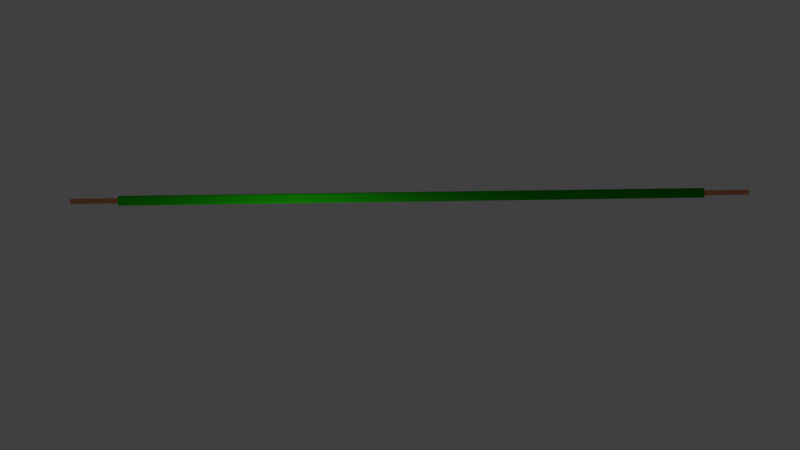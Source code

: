 # Source: GreenWireStraight.blend  (saved by Blender 2.79.0; exported with 4.5.12 LTS)
import bpy
from mathutils import Matrix  # noqa: F401  (used for matrix-valued properties, if any)

bpy.ops.wm.read_factory_settings(use_empty=True)
scene = bpy.context.scene
scene.name = 'Scene'

# ---- collections
col_collection_1 = bpy.data.collections.new('Collection 1'); scene.collection.children.link(col_collection_1)

# ---- materials (node trees are filled in below, after node groups)
mat_material_002 = bpy.data.materials.new('Material.002')
mat_material_002.alpha_threshold = 0.0
mat_material_002.roughness = 0.5
mat_material_003 = bpy.data.materials.new('Material.003')
mat_material_003.alpha_threshold = 0.0
mat_material_003.roughness = 0.5
mat_material_004 = bpy.data.materials.new('Material.004')
mat_material_004.alpha_threshold = 0.0
mat_material_004.roughness = 0.5
mat_material_006 = bpy.data.materials.new('Material.006')
mat_material_006.alpha_threshold = 0.0
mat_material_006.roughness = 0.5

# ---- material node trees
mat_material_002.use_nodes = True; mat_material_002.node_tree.nodes.clear()
_N = mat_material_002.node_tree.nodes; _L = mat_material_002.node_tree.links
n0 = _N.new('ShaderNodeOutputMaterial'); n0.name = 'Material Output'; n0.location = (300, 300)
n1 = _N.new('ShaderNodeBsdfAnisotropic'); n1.name = 'Glossy BSDF'; n1.location = (10, 300)
n1.distribution = 'GGX'
n1.inputs[0].default_value = (0.7991, 0.305, 0.147, 1.0)
n1.inputs[1].default_value = 0.3162
_L.new(n1.outputs[0], n0.inputs[0])
n0.is_active_output = True
mat_material_003.use_nodes = True; mat_material_003.node_tree.nodes.clear()
_N = mat_material_003.node_tree.nodes; _L = mat_material_003.node_tree.links
n0 = _N.new('ShaderNodeOutputMaterial'); n0.name = 'Material Output'; n0.location = (300, 300)
n1 = _N.new('ShaderNodeBsdfAnisotropic'); n1.name = 'Glossy BSDF'; n1.location = (10, 300)
n1.distribution = 'GGX'
n1.inputs[0].default_value = (0.7991, 0.305, 0.147, 1.0)
n1.inputs[1].default_value = 0.3162
_L.new(n1.outputs[0], n0.inputs[0])
n0.is_active_output = True
mat_material_004.use_nodes = True; mat_material_004.node_tree.nodes.clear()
_N = mat_material_004.node_tree.nodes; _L = mat_material_004.node_tree.links
n0 = _N.new('ShaderNodeOutputMaterial'); n0.name = 'Material Output'; n0.location = (300, 300)
n1 = _N.new('ShaderNodeBsdfDiffuse'); n1.name = 'Diffuse BSDF'; n1.location = (10, 300)
n1.inputs[0].default_value = (0.008148, 0.293, 0.0, 1.0)
n1.inputs[1].default_value = 0.8854
_L.new(n1.outputs[0], n0.inputs[0])
n0.is_active_output = True
mat_material_006.use_nodes = True; mat_material_006.node_tree.nodes.clear()
_N = mat_material_006.node_tree.nodes; _L = mat_material_006.node_tree.links
n0 = _N.new('ShaderNodeOutputMaterial'); n0.name = 'Material Output'; n0.location = (300, 300)
n1 = _N.new('ShaderNodeBsdfHair'); n1.name = 'Hair BSDF'; n1.location = (10, 300)
n1.inputs[2].default_value = 0.5272
_L.new(n1.outputs[0], n0.inputs[0])
n0.is_active_output = True

# ---- world
world_world = bpy.data.worlds.new('World'); scene.world = world_world
world_world.color = (0.05088, 0.05088, 0.05088)
world_world.use_sun_shadow = False
world_world.sun_shadow_jitter_overblur = 0.0
world_world.cycles.sampling_method = 'MANUAL'

# ---- cameras
cam_camera = bpy.data.cameras.new('Camera')
cam_camera.clip_end = 100.0
cam_camera.lens = 35.0
cam_camera.sensor_width = 32.0
cam_camera.sensor_height = 18.0
cam_camera.ortho_scale = 7.314
cam_camera.dof.focus_distance = 0.0

# ---- lights
light_lamp = bpy.data.lights.new('Lamp', 'POINT')
light_lamp.transmission_factor = 0.0
light_lamp.cutoff_distance = 30.0
light_lamp.energy = 100.0
light_lamp.shadow_buffer_clip_start = 1.001
light_lamp.shadow_soft_size = 0.1
light_lamp.shadow_maximum_resolution = 0.006
light_lamp.use_absolute_resolution = True

# ---- meshes
me_cylinder_002 = bpy.data.meshes.new('Cylinder.002')
me_cylinder_002.from_pydata([(0.0, 1.0, -1.0), (0.0, 1.0, 1.0), (0.1951, 0.9808, -1.0), (0.1951, 0.9808, 1.0), (0.3827, 0.9239, -1.0), (0.3827, 0.9239, 1.0), (0.5556, 0.8315, -1.0), (0.5556, 0.8315, 1.0), (0.7071, 0.7071, -1.0), (0.7071, 0.7071, 1.0), (0.8315, 0.5556, -1.0), (0.8315, 0.5556, 1.0), (0.9239, 0.3827, -1.0), (0.9239, 0.3827, 1.0), (0.9808, 0.1951, -1.0), (0.9808, 0.1951, 1.0), (1.0, 7.55e-08, -1.0), (1.0, 7.55e-08, 1.0), (0.9808, -0.1951, -1.0), (0.9808, -0.1951, 1.0), (0.9239, -0.3827, -1.0), (0.9239, -0.3827, 1.0), (0.8315, -0.5556, -1.0), (0.8315, -0.5556, 1.0), (0.7071, -0.7071, -1.0), (0.7071, -0.7071, 1.0), (0.5556, -0.8315, -1.0), (0.5556, -0.8315, 1.0), (0.3827, -0.9239, -1.0), (0.3827, -0.9239, 1.0), (0.1951, -0.9808, -1.0), (0.1951, -0.9808, 1.0), (-3.258e-07, -1.0, -1.0), (-3.258e-07, -1.0, 1.0), (-0.1951, -0.9808, -1.0), (-0.1951, -0.9808, 1.0), (-0.3827, -0.9239, -1.0), (-0.3827, -0.9239, 1.0), (-0.5556, -0.8315, -1.0), (-0.5556, -0.8315, 1.0), (-0.7071, -0.7071, -1.0), (-0.7071, -0.7071, 1.0), (-0.8315, -0.5556, -1.0), (-0.8315, -0.5556, 1.0), (-0.9239, -0.3827, -1.0), (-0.9239, -0.3827, 1.0), (-0.9808, -0.1951, -1.0), (-0.9808, -0.1951, 1.0), (-1.0, 9.656e-07, -1.0), (-1.0, 9.656e-07, 1.0), (-0.9808, 0.1951, -1.0), (-0.9808, 0.1951, 1.0), (-0.9239, 0.3827, -1.0), (-0.9239, 0.3827, 1.0), (-0.8315, 0.5556, -1.0), (-0.8315, 0.5556, 1.0), (-0.7071, 0.7071, -1.0), (-0.7071, 0.7071, 1.0), (-0.5556, 0.8315, -1.0), (-0.5556, 0.8315, 1.0), (-0.3827, 0.9239, -1.0), (-0.3827, 0.9239, 1.0), (-0.1951, 0.9808, -1.0), (-0.1951, 0.9808, 1.0), (2.792e-08, 1.0, -1.487), (0.1951, 0.9808, -1.487), (0.3827, 0.9239, -1.487), (0.5556, 0.8315, -1.487), (0.7071, 0.7071, -1.487), (0.8315, 0.5556, -1.487), (0.9239, 0.3827, -1.487), (0.9808, 0.1951, -1.487), (1.0, 5.419e-08, -1.487), (0.9808, -0.1951, -1.487), (0.9239, -0.3827, -1.487), (0.8315, -0.5556, -1.487), (0.7071, -0.7071, -1.487), (0.5556, -0.8315, -1.487), (0.3827, -0.9239, -1.487), (0.1951, -0.9808, -1.487), (-2.979e-07, -1.0, -1.487), (-0.1951, -0.9808, -1.487), (-0.3827, -0.9239, -1.487), (-0.5556, -0.8315, -1.487), (-0.7071, -0.7071, -1.487), (-0.8315, -0.5556, -1.487), (-0.9239, -0.3827, -1.487), (-0.9808, -0.1951, -1.487), (-1.0, 9.443e-07, -1.487), (-0.9808, 0.1951, -1.487), (-0.9239, 0.3827, -1.487), (-0.8315, 0.5556, -1.487), (-0.7071, 0.7071, -1.487), (-0.5556, 0.8315, -1.487), (-0.3827, 0.9239, -1.487), (-0.1951, 0.9808, -1.487), (0.1951, 0.9808, 1.955), (-6.352e-08, 1.0, 1.955), (0.3827, 0.9239, 1.955), (0.5556, 0.8315, 1.955), (0.7071, 0.7071, 1.955), (0.8315, 0.5556, 1.955), (0.9239, 0.3827, 1.955), (0.9808, 0.1951, 1.955), (1.0, 1.172e-07, 1.955), (0.9808, -0.1951, 1.955), (0.9239, -0.3827, 1.955), (0.8315, -0.5556, 1.955), (0.7071, -0.7071, 1.955), (0.5556, -0.8315, 1.955), (0.3827, -0.9239, 1.955), (0.1951, -0.9808, 1.955), (-3.894e-07, -1.0, 1.955), (-0.1951, -0.9808, 1.955), (-0.3827, -0.9239, 1.955), (-0.5556, -0.8315, 1.955), (-0.7071, -0.7071, 1.955), (-0.8315, -0.5556, 1.955), (-0.9239, -0.3827, 1.955), (-0.9808, -0.1951, 1.955), (-1.0, 1.007e-06, 1.955), (-0.9808, 0.1951, 1.955), (-0.9239, 0.3827, 1.955), (-0.8315, 0.5556, 1.955), (-0.7071, 0.7071, 1.955), (-0.5556, 0.8315, 1.955), (-0.3827, 0.9239, 1.955), (-0.1951, 0.9808, 1.955), (0.1951, 0.9808, 6.933), (-1.747e-08, 1.0, 6.933), (0.3827, 0.9239, 6.933), (0.5556, 0.8315, 6.933), (0.7071, 0.7071, 6.933), (0.8315, 0.5556, 6.933), (0.9239, 0.3827, 6.933), (0.9808, 0.1951, 6.933), (1.0, 3.349e-07, 6.933), (0.9808, -0.1951, 6.933), (0.9239, -0.3827, 6.933), (0.8315, -0.5556, 6.933), (0.7071, -0.7071, 6.933), (0.5556, -0.8315, 6.933), (0.3827, -0.9239, 6.933), (0.1951, -0.9808, 6.933), (-3.433e-07, -1.0, 6.933), (-0.1951, -0.9808, 6.933), (-0.3827, -0.9239, 6.933), (-0.5556, -0.8315, 6.933), (-0.7071, -0.7071, 6.933), (-0.8315, -0.5556, 6.933), (-0.9239, -0.3827, 6.933), (-0.9808, -0.1951, 6.933), (-1.0, 1.225e-06, 6.933), (-0.9808, 0.1951, 6.933), (-0.9239, 0.3827, 6.933), (-0.8315, 0.5556, 6.933), (-0.7071, 0.7071, 6.933), (-0.5556, 0.8315, 6.933), (-0.3827, 0.9239, 6.933), (-0.1951, 0.9808, 6.933), (0.1951, 0.9808, 16.08), (1.016e-06, 1.0, 16.08), (0.3827, 0.9239, 16.08), (0.5556, 0.8315, 16.08), (0.7071, 0.7071, 16.08), (0.8315, 0.5556, 16.08), (0.9239, 0.3827, 16.08), (0.9808, 0.1951, 16.08), (1.0, 7.348e-07, 16.08), (0.9808, -0.1951, 16.08), (0.9239, -0.3827, 16.08), (0.8315, -0.5556, 16.08), (0.7071, -0.7071, 16.08), (0.5556, -0.8315, 16.08), (0.3827, -0.9239, 16.08), (0.1951, -0.9808, 16.08), (6.901e-07, -1.0, 16.08), (-0.1951, -0.9808, 16.08), (-0.3827, -0.9239, 16.08), (-0.5556, -0.8315, 16.08), (-0.7071, -0.7071, 16.08), (-0.8315, -0.5556, 16.08), (-0.9239, -0.3827, 16.08), (-0.9808, -0.1951, 16.08), (-1.0, 1.625e-06, 16.08), (-0.9808, 0.1951, 16.08), (-0.9239, 0.3827, 16.08), (-0.8315, 0.5556, 16.08), (-0.7071, 0.7071, 16.08), (-0.5556, 0.8315, 16.08), (-0.3827, 0.9239, 16.08), (-0.1951, 0.9808, 16.08), (0.1951, 0.9808, 19.19), (1.404e-06, 1.0, 19.19), (0.3827, 0.9239, 19.19), (0.5556, 0.8315, 19.19), (0.7071, 0.7071, 19.19), (0.8315, 0.5556, 19.19), (0.9239, 0.3827, 19.19), (0.9808, 0.1951, 19.19), (1.0, 8.705e-07, 19.19), (0.9808, -0.1951, 19.19), (0.9239, -0.3827, 19.19), (0.8315, -0.5556, 19.19), (0.7071, -0.7071, 19.19), (0.5556, -0.8315, 19.19), (0.3827, -0.9239, 19.19), (0.1951, -0.9808, 19.19), (1.078e-06, -1.0, 19.19), (-0.1951, -0.9808, 19.19), (-0.3827, -0.9239, 19.19), (-0.5556, -0.8315, 19.19), (-0.7071, -0.7071, 19.19), (-0.8315, -0.5556, 19.19), (-0.9239, -0.3827, 19.19), (-0.9808, -0.1951, 19.19), (-1.0, 1.761e-06, 19.19), (-0.9808, 0.1951, 19.19), (-0.9239, 0.3827, 19.19), (-0.8315, 0.5556, 19.19), (-0.7071, 0.7071, 19.19), (-0.5556, 0.8315, 19.19), (-0.3827, 0.9239, 19.19), (-0.1951, 0.9808, 19.19)], [], [(0, 1, 3, 2), (2, 3, 5, 4), (4, 5, 7, 6), (6, 7, 9, 8), (8, 9, 11, 10), (10, 11, 13, 12), (12, 13, 15, 14), (14, 15, 17, 16), (16, 17, 19, 18), (18, 19, 21, 20), (20, 21, 23, 22), (22, 23, 25, 24), (24, 25, 27, 26), (26, 27, 29, 28), (28, 29, 31, 30), (30, 31, 33, 32), (32, 33, 35, 34), (34, 35, 37, 36), (36, 37, 39, 38), (38, 39, 41, 40), (40, 41, 43, 42), (42, 43, 45, 44), (44, 45, 47, 46), (46, 47, 49, 48), (48, 49, 51, 50), (50, 51, 53, 52), (52, 53, 55, 54), (54, 55, 57, 56), (56, 57, 59, 58), (58, 59, 61, 60), (37, 35, 113, 114), (60, 61, 63, 62), (62, 63, 1, 0), (8, 10, 69, 68), (64, 65, 66, 67, 68, 69, 70, 71, 72, 73, 74, 75, 76, 77, 78, 79, 80, 81, 82, 83, 84, 85, 86, 87, 88, 89, 90, 91, 92, 93, 94, 95), (26, 28, 78, 77), (44, 46, 87, 86), (0, 2, 65, 64), (62, 0, 64, 95), (18, 20, 74, 73), (36, 38, 83, 82), (54, 56, 92, 91), (10, 12, 70, 69), (28, 30, 79, 78), (46, 48, 88, 87), (2, 4, 66, 65), (20, 22, 75, 74), (38, 40, 84, 83), (56, 58, 93, 92), (12, 14, 71, 70), (30, 32, 80, 79), (48, 50, 89, 88), (4, 6, 67, 66), (22, 24, 76, 75), (40, 42, 85, 84), (58, 60, 94, 93), (14, 16, 72, 71), (32, 34, 81, 80), (50, 52, 90, 89), (6, 8, 68, 67), (24, 26, 77, 76), (42, 44, 86, 85), (60, 62, 95, 94), (16, 18, 73, 72), (34, 36, 82, 81), (52, 54, 91, 90), (124, 123, 155, 156), (55, 53, 122, 123), (11, 9, 100, 101), (29, 27, 109, 110), (47, 45, 118, 119), (3, 1, 97, 96), (1, 63, 127, 97), (21, 19, 105, 106), (39, 37, 114, 115), (57, 55, 123, 124), (13, 11, 101, 102), (31, 29, 110, 111), (49, 47, 119, 120), (5, 3, 96, 98), (23, 21, 106, 107), (41, 39, 115, 116), (59, 57, 124, 125), (15, 13, 102, 103), (33, 31, 111, 112), (51, 49, 120, 121), (7, 5, 98, 99), (25, 23, 107, 108), (43, 41, 116, 117), (61, 59, 125, 126), (17, 15, 103, 104), (35, 33, 112, 113), (53, 51, 121, 122), (9, 7, 99, 100), (27, 25, 108, 109), (45, 43, 117, 118), (63, 61, 126, 127), (19, 17, 104, 105), (139, 138, 170, 171), (111, 110, 142, 143), (98, 96, 128, 130), (125, 124, 156, 157), (112, 111, 143, 144), (99, 98, 130, 131), (126, 125, 157, 158), (113, 112, 144, 145), (100, 99, 131, 132), (127, 126, 158, 159), (114, 113, 145, 146), (101, 100, 132, 133), (97, 127, 159, 129), (115, 114, 146, 147), (102, 101, 133, 134), (116, 115, 147, 148), (103, 102, 134, 135), (117, 116, 148, 149), (104, 103, 135, 136), (118, 117, 149, 150), (105, 104, 136, 137), (119, 118, 150, 151), (106, 105, 137, 138), (120, 119, 151, 152), (107, 106, 138, 139), (121, 120, 152, 153), (108, 107, 139, 140), (122, 121, 153, 154), (109, 108, 140, 141), (123, 122, 154, 155), (110, 109, 141, 142), (96, 97, 129, 128), (174, 173, 205, 206), (153, 152, 184, 185), (140, 139, 171, 172), (154, 153, 185, 186), (141, 140, 172, 173), (155, 154, 186, 187), (142, 141, 173, 174), (128, 129, 161, 160), (156, 155, 187, 188), (143, 142, 174, 175), (130, 128, 160, 162), (157, 156, 188, 189), (144, 143, 175, 176), (131, 130, 162, 163), (158, 157, 189, 190), (145, 144, 176, 177), (132, 131, 163, 164), (159, 158, 190, 191), (146, 145, 177, 178), (133, 132, 164, 165), (129, 159, 191, 161), (147, 146, 178, 179), (134, 133, 165, 166), (148, 147, 179, 180), (135, 134, 166, 167), (149, 148, 180, 181), (136, 135, 167, 168), (150, 149, 181, 182), (137, 136, 168, 169), (151, 150, 182, 183), (138, 137, 169, 170), (152, 151, 183, 184), (192, 193, 223, 222, 221, 220, 219, 218, 217, 216, 215, 214, 213, 212, 211, 210, 209, 208, 207, 206, 205, 204, 203, 202, 201, 200, 199, 198, 197, 196, 195, 194), (160, 161, 193, 192), (188, 187, 219, 220), (175, 174, 206, 207), (162, 160, 192, 194), (189, 188, 220, 221), (176, 175, 207, 208), (163, 162, 194, 195), (190, 189, 221, 222), (177, 176, 208, 209), (164, 163, 195, 196), (191, 190, 222, 223), (178, 177, 209, 210), (165, 164, 196, 197), (161, 191, 223, 193), (179, 178, 210, 211), (166, 165, 197, 198), (180, 179, 211, 212), (167, 166, 198, 199), (181, 180, 212, 213), (168, 167, 199, 200), (182, 181, 213, 214), (169, 168, 200, 201), (183, 182, 214, 215), (170, 169, 201, 202), (184, 183, 215, 216), (171, 170, 202, 203), (185, 184, 216, 217), (172, 171, 203, 204), (186, 185, 217, 218), (173, 172, 204, 205), (187, 186, 218, 219)])
me_cylinder_002.materials.append(mat_material_002)
me_cylinder_002.use_remesh_preserve_volume = False
me_cylinder_002.use_remesh_preserve_attributes = False
me_cylinder_002.use_mirror_vertex_groups = False
me_cylinder_002.update()
me_cylinder_001 = bpy.data.meshes.new('Cylinder.001')
me_cylinder_001.from_pydata([(0.0, 1.0, -1.0), (0.0, 1.0, 1.0), (0.1951, 0.9808, -1.0), (0.1951, 0.9808, 1.0), (0.3827, 0.9239, -1.0), (0.3827, 0.9239, 1.0), (0.5556, 0.8315, -1.0), (0.5556, 0.8315, 1.0), (0.7071, 0.7071, -1.0), (0.7071, 0.7071, 1.0), (0.8315, 0.5556, -1.0), (0.8315, 0.5556, 1.0), (0.9239, 0.3827, -1.0), (0.9239, 0.3827, 1.0), (0.9808, 0.1951, -1.0), (0.9808, 0.1951, 1.0), (1.0, 7.55e-08, -1.0), (1.0, 7.55e-08, 1.0), (0.9808, -0.1951, -1.0), (0.9808, -0.1951, 1.0), (0.9239, -0.3827, -1.0), (0.9239, -0.3827, 1.0), (0.8315, -0.5556, -1.0), (0.8315, -0.5556, 1.0), (0.7071, -0.7071, -1.0), (0.7071, -0.7071, 1.0), (0.5556, -0.8315, -1.0), (0.5556, -0.8315, 1.0), (0.3827, -0.9239, -1.0), (0.3827, -0.9239, 1.0), (0.1951, -0.9808, -1.0), (0.1951, -0.9808, 1.0), (-3.258e-07, -1.0, -1.0), (-3.258e-07, -1.0, 1.0), (-0.1951, -0.9808, -1.0), (-0.1951, -0.9808, 1.0), (-0.3827, -0.9239, -1.0), (-0.3827, -0.9239, 1.0), (-0.5556, -0.8315, -1.0), (-0.5556, -0.8315, 1.0), (-0.7071, -0.7071, -1.0), (-0.7071, -0.7071, 1.0), (-0.8315, -0.5556, -1.0), (-0.8315, -0.5556, 1.0), (-0.9239, -0.3827, -1.0), (-0.9239, -0.3827, 1.0), (-0.9808, -0.1951, -1.0), (-0.9808, -0.1951, 1.0), (-1.0, 9.656e-07, -1.0), (-1.0, 9.656e-07, 1.0), (-0.9808, 0.1951, -1.0), (-0.9808, 0.1951, 1.0), (-0.9239, 0.3827, -1.0), (-0.9239, 0.3827, 1.0), (-0.8315, 0.5556, -1.0), (-0.8315, 0.5556, 1.0), (-0.7071, 0.7071, -1.0), (-0.7071, 0.7071, 1.0), (-0.5556, 0.8315, -1.0), (-0.5556, 0.8315, 1.0), (-0.3827, 0.9239, -1.0), (-0.3827, 0.9239, 1.0), (-0.1951, 0.9808, -1.0), (-0.1951, 0.9808, 1.0), (2.792e-08, 1.0, -1.487), (0.1951, 0.9808, -1.487), (0.3827, 0.9239, -1.487), (0.5556, 0.8315, -1.487), (0.7071, 0.7071, -1.487), (0.8315, 0.5556, -1.487), (0.9239, 0.3827, -1.487), (0.9808, 0.1951, -1.487), (1.0, 5.419e-08, -1.487), (0.9808, -0.1951, -1.487), (0.9239, -0.3827, -1.487), (0.8315, -0.5556, -1.487), (0.7071, -0.7071, -1.487), (0.5556, -0.8315, -1.487), (0.3827, -0.9239, -1.487), (0.1951, -0.9808, -1.487), (-2.979e-07, -1.0, -1.487), (-0.1951, -0.9808, -1.487), (-0.3827, -0.9239, -1.487), (-0.5556, -0.8315, -1.487), (-0.7071, -0.7071, -1.487), (-0.8315, -0.5556, -1.487), (-0.9239, -0.3827, -1.487), (-0.9808, -0.1951, -1.487), (-1.0, 9.443e-07, -1.487), (-0.9808, 0.1951, -1.487), (-0.9239, 0.3827, -1.487), (-0.8315, 0.5556, -1.487), (-0.7071, 0.7071, -1.487), (-0.5556, 0.8315, -1.487), (-0.3827, 0.9239, -1.487), (-0.1951, 0.9808, -1.487), (9.897e-08, 1.0, -2.164), (0.1951, 0.9808, -2.164), (0.3827, 0.9239, -2.164), (0.5556, 0.8315, -2.164), (0.7071, 0.7071, -2.164), (0.8315, 0.5556, -2.164), (0.9239, 0.3827, -2.164), (0.9808, 0.1951, -2.164), (1.0, 2.462e-08, -2.164), (0.9808, -0.1951, -2.164), (0.9239, -0.3827, -2.164), (0.8315, -0.5556, -2.164), (0.7071, -0.7071, -2.164), (0.5556, -0.8315, -2.164), (0.3827, -0.9239, -2.164), (0.1951, -0.9808, -2.164), (-2.269e-07, -1.0, -2.164), (-0.1951, -0.9808, -2.164), (-0.3827, -0.9239, -2.164), (-0.5556, -0.8315, -2.164), (-0.7071, -0.7071, -2.164), (-0.8315, -0.5556, -2.164), (-0.9239, -0.3827, -2.164), (-0.9808, -0.1951, -2.164), (-1.0, 9.147e-07, -2.164), (-0.9808, 0.1951, -2.164), (-0.9239, 0.3827, -2.164), (-0.8315, 0.5556, -2.164), (-0.7071, 0.7071, -2.164), (-0.5556, 0.8315, -2.164), (-0.3827, 0.9239, -2.164), (-0.1951, 0.9808, -2.164), (5.269e-07, 1.0, -6.231), (0.1951, 0.9808, -6.231), (0.3827, 0.9239, -6.231), (0.5556, 0.8315, -6.231), (0.7071, 0.7071, -6.231), (0.8315, 0.5556, -6.231), (0.9239, 0.3827, -6.231), (0.9808, 0.1951, -6.231), (1.0, -1.531e-07, -6.231), (0.9808, -0.1951, -6.231), (0.9239, -0.3827, -6.231), (0.8315, -0.5556, -6.231), (0.7071, -0.7071, -6.231), (0.5556, -0.8315, -6.231), (0.3827, -0.9239, -6.231), (0.1951, -0.9808, -6.231), (2.011e-07, -1.0, -6.231), (-0.1951, -0.9808, -6.231), (-0.3827, -0.9239, -6.231), (-0.5556, -0.8315, -6.231), (-0.7071, -0.7071, -6.231), (-0.8315, -0.5556, -6.231), (-0.9239, -0.3827, -6.231), (-0.9808, -0.1951, -6.231), (-1.0, 7.37e-07, -6.231), (-0.9808, 0.1951, -6.231), (-0.9239, 0.3827, -6.231), (-0.8315, 0.5556, -6.231), (-0.7071, 0.7071, -6.231), (-0.5556, 0.8315, -6.231), (-0.3827, 0.9239, -6.231), (-0.1951, 0.9808, -6.231), (7.148e-07, 1.0, -17.15), (0.1951, 0.9808, -17.15), (0.3827, 0.9239, -17.15), (0.5556, 0.8315, -17.15), (0.7071, 0.7071, -17.15), (0.8315, 0.5556, -17.15), (0.9239, 0.3827, -17.15), (0.9808, 0.1951, -17.15), (1.0, -6.303e-07, -17.15), (0.9808, -0.1951, -17.15), (0.9239, -0.3827, -17.15), (0.8315, -0.5556, -17.15), (0.7071, -0.7071, -17.15), (0.5556, -0.8315, -17.15), (0.3827, -0.9239, -17.15), (0.1951, -0.9808, -17.15), (3.89e-07, -1.0, -17.15), (-0.1951, -0.9808, -17.15), (-0.3827, -0.9239, -17.15), (-0.5556, -0.8315, -17.15), (-0.7071, -0.7071, -17.15), (-0.8315, -0.5556, -17.15), (-0.9239, -0.3827, -17.15), (-0.9808, -0.1951, -17.15), (-1.0, 2.598e-07, -17.15), (-0.9808, 0.1951, -17.15), (-0.9239, 0.3827, -17.15), (-0.8315, 0.5556, -17.15), (-0.7071, 0.7071, -17.15), (-0.5556, 0.8315, -17.15), (-0.3827, 0.9239, -17.15), (-0.1951, 0.9808, -17.15)], [], [(0, 1, 3, 2), (2, 3, 5, 4), (4, 5, 7, 6), (6, 7, 9, 8), (8, 9, 11, 10), (10, 11, 13, 12), (12, 13, 15, 14), (14, 15, 17, 16), (16, 17, 19, 18), (18, 19, 21, 20), (20, 21, 23, 22), (22, 23, 25, 24), (24, 25, 27, 26), (26, 27, 29, 28), (28, 29, 31, 30), (30, 31, 33, 32), (32, 33, 35, 34), (34, 35, 37, 36), (36, 37, 39, 38), (38, 39, 41, 40), (40, 41, 43, 42), (42, 43, 45, 44), (44, 45, 47, 46), (46, 47, 49, 48), (48, 49, 51, 50), (50, 51, 53, 52), (52, 53, 55, 54), (54, 55, 57, 56), (56, 57, 59, 58), (58, 59, 61, 60), (3, 1, 63, 61, 59, 57, 55, 53, 51, 49, 47, 45, 43, 41, 39, 37, 35, 33, 31, 29, 27, 25, 23, 21, 19, 17, 15, 13, 11, 9, 7, 5), (60, 61, 63, 62), (62, 63, 1, 0), (8, 10, 69, 68), (88, 89, 121, 120), (26, 28, 78, 77), (44, 46, 87, 86), (0, 2, 65, 64), (62, 0, 64, 95), (18, 20, 74, 73), (36, 38, 83, 82), (54, 56, 92, 91), (10, 12, 70, 69), (28, 30, 79, 78), (46, 48, 88, 87), (2, 4, 66, 65), (20, 22, 75, 74), (38, 40, 84, 83), (56, 58, 93, 92), (12, 14, 71, 70), (30, 32, 80, 79), (48, 50, 89, 88), (4, 6, 67, 66), (22, 24, 76, 75), (40, 42, 85, 84), (58, 60, 94, 93), (14, 16, 72, 71), (32, 34, 81, 80), (50, 52, 90, 89), (6, 8, 68, 67), (24, 26, 77, 76), (42, 44, 86, 85), (60, 62, 95, 94), (16, 18, 73, 72), (34, 36, 82, 81), (52, 54, 91, 90), (123, 124, 156, 155), (75, 76, 108, 107), (89, 90, 122, 121), (76, 77, 109, 108), (90, 91, 123, 122), (77, 78, 110, 109), (64, 65, 97, 96), (91, 92, 124, 123), (78, 79, 111, 110), (65, 66, 98, 97), (92, 93, 125, 124), (79, 80, 112, 111), (66, 67, 99, 98), (93, 94, 126, 125), (80, 81, 113, 112), (67, 68, 100, 99), (94, 95, 127, 126), (81, 82, 114, 113), (68, 69, 101, 100), (95, 64, 96, 127), (82, 83, 115, 114), (69, 70, 102, 101), (83, 84, 116, 115), (70, 71, 103, 102), (84, 85, 117, 116), (71, 72, 104, 103), (85, 86, 118, 117), (72, 73, 105, 104), (86, 87, 119, 118), (73, 74, 106, 105), (87, 88, 120, 119), (74, 75, 107, 106), (138, 139, 171, 170), (110, 111, 143, 142), (97, 98, 130, 129), (124, 125, 157, 156), (111, 112, 144, 143), (98, 99, 131, 130), (125, 126, 158, 157), (112, 113, 145, 144), (99, 100, 132, 131), (126, 127, 159, 158), (113, 114, 146, 145), (100, 101, 133, 132), (127, 96, 128, 159), (114, 115, 147, 146), (101, 102, 134, 133), (115, 116, 148, 147), (102, 103, 135, 134), (116, 117, 149, 148), (103, 104, 136, 135), (117, 118, 150, 149), (104, 105, 137, 136), (118, 119, 151, 150), (105, 106, 138, 137), (119, 120, 152, 151), (106, 107, 139, 138), (120, 121, 153, 152), (107, 108, 140, 139), (121, 122, 154, 153), (108, 109, 141, 140), (122, 123, 155, 154), (109, 110, 142, 141), (96, 97, 129, 128), (160, 161, 162, 163, 164, 165, 166, 167, 168, 169, 170, 171, 172, 173, 174, 175, 176, 177, 178, 179, 180, 181, 182, 183, 184, 185, 186, 187, 188, 189, 190, 191), (152, 153, 185, 184), (139, 140, 172, 171), (153, 154, 186, 185), (140, 141, 173, 172), (154, 155, 187, 186), (141, 142, 174, 173), (128, 129, 161, 160), (155, 156, 188, 187), (142, 143, 175, 174), (129, 130, 162, 161), (156, 157, 189, 188), (143, 144, 176, 175), (130, 131, 163, 162), (157, 158, 190, 189), (144, 145, 177, 176), (131, 132, 164, 163), (158, 159, 191, 190), (145, 146, 178, 177), (132, 133, 165, 164), (159, 128, 160, 191), (146, 147, 179, 178), (133, 134, 166, 165), (147, 148, 180, 179), (134, 135, 167, 166), (148, 149, 181, 180), (135, 136, 168, 167), (149, 150, 182, 181), (136, 137, 169, 168), (150, 151, 183, 182), (137, 138, 170, 169), (151, 152, 184, 183)])
me_cylinder_001.materials.append(mat_material_003)
me_cylinder_001.use_remesh_preserve_volume = False
me_cylinder_001.use_remesh_preserve_attributes = False
me_cylinder_001.use_mirror_vertex_groups = False
me_cylinder_001.update()
me_cylinder = bpy.data.meshes.new('Cylinder')
me_cylinder.from_pydata([(0.0, 1.0, -1.0), (0.0, 1.0, 1.0), (0.1951, 0.9808, -1.0), (0.1951, 0.9808, 1.0), (0.3827, 0.9239, -1.0), (0.3827, 0.9239, 1.0), (0.5556, 0.8315, -1.0), (0.5556, 0.8315, 1.0), (0.7071, 0.7071, -1.0), (0.7071, 0.7071, 1.0), (0.8315, 0.5556, -1.0), (0.8315, 0.5556, 1.0), (0.9239, 0.3827, -1.0), (0.9239, 0.3827, 1.0), (0.9808, 0.1951, -1.0), (0.9808, 0.1951, 1.0), (1.0, 7.55e-08, -1.0), (1.0, 7.55e-08, 1.0), (0.9808, -0.1951, -1.0), (0.9808, -0.1951, 1.0), (0.9239, -0.3827, -1.0), (0.9239, -0.3827, 1.0), (0.8315, -0.5556, -1.0), (0.8315, -0.5556, 1.0), (0.7071, -0.7071, -1.0), (0.7071, -0.7071, 1.0), (0.5556, -0.8315, -1.0), (0.5556, -0.8315, 1.0), (0.3827, -0.9239, -1.0), (0.3827, -0.9239, 1.0), (0.1951, -0.9808, -1.0), (0.1951, -0.9808, 1.0), (-3.258e-07, -1.0, -1.0), (-3.258e-07, -1.0, 1.0), (-0.1951, -0.9808, -1.0), (-0.1951, -0.9808, 1.0), (-0.3827, -0.9239, -1.0), (-0.3827, -0.9239, 1.0), (-0.5556, -0.8315, -1.0), (-0.5556, -0.8315, 1.0), (-0.7071, -0.7071, -1.0), (-0.7071, -0.7071, 1.0), (-0.8315, -0.5556, -1.0), (-0.8315, -0.5556, 1.0), (-0.9239, -0.3827, -1.0), (-0.9239, -0.3827, 1.0), (-0.9808, -0.1951, -1.0), (-0.9808, -0.1951, 1.0), (-1.0, 9.656e-07, -1.0), (-1.0, 9.656e-07, 1.0), (-0.9808, 0.1951, -1.0), (-0.9808, 0.1951, 1.0), (-0.9239, 0.3827, -1.0), (-0.9239, 0.3827, 1.0), (-0.8315, 0.5556, -1.0), (-0.8315, 0.5556, 1.0), (-0.7071, 0.7071, -1.0), (-0.7071, 0.7071, 1.0), (-0.5556, 0.8315, -1.0), (-0.5556, 0.8315, 1.0), (-0.3827, 0.9239, -1.0), (-0.3827, 0.9239, 1.0), (-0.1951, 0.9808, -1.0), (-0.1951, 0.9808, 1.0), (0.1951, 0.9808, 8.802), (-5.215e-07, 1.0, 8.802), (0.3827, 0.9239, 8.802), (0.5556, 0.8315, 8.802), (0.7071, 0.7071, 8.802), (0.8315, 0.5556, 8.802), (0.9239, 0.3827, 8.802), (0.9808, 0.1951, 8.802), (1.0, 4.166e-07, 8.802), (0.9808, -0.1951, 8.802), (0.9239, -0.3827, 8.802), (0.8315, -0.5556, 8.802), (0.7071, -0.7071, 8.802), (0.5556, -0.8315, 8.802), (0.3827, -0.9239, 8.802), (0.1951, -0.9808, 8.802), (-8.473e-07, -1.0, 8.802), (-0.1951, -0.9808, 8.802), (-0.3827, -0.9239, 8.802), (-0.5556, -0.8315, 8.802), (-0.7071, -0.7071, 8.802), (-0.8315, -0.5556, 8.802), (-0.9239, -0.3827, 8.802), (-0.9808, -0.1951, 8.802), (-1.0, 1.307e-06, 8.802), (-0.9808, 0.1951, 8.802), (-0.9239, 0.3827, 8.802), (-0.8315, 0.5556, 8.802), (-0.7071, 0.7071, 8.802), (-0.5556, 0.8315, 8.802), (-0.3827, 0.9239, 8.802), (-0.1951, 0.9808, 8.802), (4.579e-07, 1.0, -8.994), (0.1951, 0.9808, -8.994), (0.3827, 0.9239, -8.994), (0.5556, 0.8315, -8.994), (0.7071, 0.7071, -8.994), (0.8315, 0.5556, -8.994), (0.9239, 0.3827, -8.994), (0.9808, 0.1951, -8.994), (1.0, -2.739e-07, -8.994), (0.9808, -0.1951, -8.994), (0.9239, -0.3827, -8.994), (0.8315, -0.5556, -8.994), (0.7071, -0.7071, -8.994), (0.5556, -0.8315, -8.994), (0.3827, -0.9239, -8.994), (0.1951, -0.9808, -8.994), (1.321e-07, -1.0, -8.994), (-0.1951, -0.9808, -8.994), (-0.3827, -0.9239, -8.994), (-0.5556, -0.8315, -8.994), (-0.7071, -0.7071, -8.994), (-0.8315, -0.5556, -8.994), (-0.9239, -0.3827, -8.994), (-0.9808, -0.1951, -8.994), (-1.0, 6.162e-07, -8.994), (-0.9808, 0.1951, -8.994), (-0.9239, 0.3827, -8.994), (-0.8315, 0.5556, -8.994), (-0.7071, 0.7071, -8.994), (-0.5556, 0.8315, -8.994), (-0.3827, 0.9239, -8.994), (-0.1951, 0.9808, -8.994), (0.1951, 0.9808, 33.57), (-4.778e-06, 1.0, 33.57), (0.3827, 0.9239, 33.57), (0.5556, 0.8315, 33.57), (0.7071, 0.7071, 33.57), (0.8315, 0.5556, 33.57), (0.9239, 0.3827, 33.57), (0.9808, 0.1951, 33.57), (1.0, 1.499e-06, 33.57), (0.9808, -0.1951, 33.57), (0.9239, -0.3827, 33.57), (0.8315, -0.5556, 33.57), (0.7071, -0.7071, 33.57), (0.5556, -0.8315, 33.57), (0.3827, -0.9239, 33.57), (0.1951, -0.9808, 33.57), (-5.104e-06, -1.0, 33.57), (-0.1951, -0.9808, 33.57), (-0.3827, -0.9239, 33.57), (-0.5556, -0.8315, 33.57), (-0.7071, -0.7071, 33.57), (-0.8315, -0.5556, 33.57), (-0.9239, -0.3827, 33.57), (-0.9808, -0.1951, 33.57), (-1.0, 2.389e-06, 33.57), (-0.9808, 0.1951, 33.57), (-0.9239, 0.3827, 33.57), (-0.8315, 0.5556, 33.57), (-0.7071, 0.7071, 33.57), (-0.5556, 0.8315, 33.57), (-0.3827, 0.9239, 33.57), (-0.1951, 0.9808, 33.57), (1.087e-07, 1.0, -27.28), (0.1951, 0.9808, -27.28), (0.3827, 0.9239, -27.28), (0.5556, 0.8315, -27.28), (0.7071, 0.7071, -27.28), (0.8315, 0.5556, -27.28), (0.9239, 0.3827, -27.28), (0.9808, 0.1951, -27.28), (1.0, -1.073e-06, -27.28), (0.9808, -0.1951, -27.28), (0.9239, -0.3827, -27.28), (0.8315, -0.5556, -27.28), (0.7071, -0.7071, -27.28), (0.5556, -0.8315, -27.28), (0.3827, -0.9239, -27.28), (0.1951, -0.9808, -27.28), (-2.172e-07, -1.0, -27.28), (-0.1951, -0.9808, -27.28), (-0.3827, -0.9239, -27.28), (-0.5556, -0.8315, -27.28), (-0.7071, -0.7071, -27.28), (-0.8315, -0.5556, -27.28), (-0.9239, -0.3827, -27.28), (-0.9808, -0.1951, -27.28), (-1.0, -1.833e-07, -27.28), (-0.9808, 0.1951, -27.28), (-0.9239, 0.3827, -27.28), (-0.8315, 0.5556, -27.28), (-0.7071, 0.7071, -27.28), (-0.5556, 0.8315, -27.28), (-0.3827, 0.9239, -27.28), (-0.1951, 0.9808, -27.28), (0.1951, 0.9808, 41.68), (-9.733e-06, 1.0, 41.68), (0.3827, 0.9239, 41.68), (0.5556, 0.8315, 41.68), (0.7071, 0.7071, 41.68), (0.8315, 0.5556, 41.68), (0.9239, 0.3827, 41.68), (0.9808, 0.1951, 41.68), (1.0, 1.854e-06, 41.68), (0.9808, -0.1951, 41.68), (0.9239, -0.3827, 41.68), (0.8315, -0.5556, 41.68), (0.7071, -0.7071, 41.68), (0.5556, -0.8315, 41.68), (0.3827, -0.9239, 41.68), (0.1951, -0.9808, 41.68), (-1.006e-05, -1.0, 41.68), (-0.1951, -0.9808, 41.68), (-0.3827, -0.9239, 41.68), (-0.5556, -0.8315, 41.68), (-0.7071, -0.7071, 41.68), (-0.8315, -0.5556, 41.68), (-0.9239, -0.3827, 41.68), (-0.9808, -0.1951, 41.68), (-1.0, 2.744e-06, 41.68), (-0.9808, 0.1951, 41.68), (-0.9239, 0.3827, 41.68), (-0.8315, 0.5556, 41.68), (-0.7071, 0.7071, 41.68), (-0.5556, 0.8315, 41.68), (-0.3827, 0.9239, 41.68), (-0.1951, 0.9808, 41.68), (-5.977e-05, 1.0, -77.82), (0.195, 0.9808, -77.82), (0.3826, 0.9239, -77.82), (0.5555, 0.8315, -77.82), (0.707, 0.7071, -77.82), (0.8314, 0.5556, -77.82), (0.9238, 0.3827, -77.82), (0.9807, 0.1951, -77.82), (0.9999, -3.282e-06, -77.82), (0.9807, -0.1951, -77.82), (0.9238, -0.3827, -77.82), (0.8314, -0.5556, -77.82), (0.707, -0.7071, -77.82), (0.5555, -0.8315, -77.82), (0.3826, -0.9239, -77.82), (0.195, -0.9808, -77.82), (-6.01e-05, -1.0, -77.82), (-0.1952, -0.9808, -77.82), (-0.3827, -0.9239, -77.82), (-0.5556, -0.8315, -77.82), (-0.7072, -0.7071, -77.82), (-0.8315, -0.5556, -77.82), (-0.9239, -0.3827, -77.82), (-0.9808, -0.1951, -77.82), (-1.0, -2.392e-06, -77.82), (-0.9808, 0.1951, -77.82), (-0.9239, 0.3827, -77.82), (-0.8315, 0.5556, -77.82), (-0.7072, 0.7071, -77.82), (-0.5556, 0.8315, -77.82), (-0.3827, 0.9239, -77.82), (-0.1951, 0.9808, -77.82)], [], [(0, 1, 3, 2), (2, 3, 5, 4), (4, 5, 7, 6), (6, 7, 9, 8), (8, 9, 11, 10), (10, 11, 13, 12), (12, 13, 15, 14), (14, 15, 17, 16), (16, 17, 19, 18), (18, 19, 21, 20), (20, 21, 23, 22), (22, 23, 25, 24), (24, 25, 27, 26), (26, 27, 29, 28), (28, 29, 31, 30), (30, 31, 33, 32), (32, 33, 35, 34), (34, 35, 37, 36), (36, 37, 39, 38), (38, 39, 41, 40), (40, 41, 43, 42), (42, 43, 45, 44), (44, 45, 47, 46), (46, 47, 49, 48), (48, 49, 51, 50), (50, 51, 53, 52), (52, 53, 55, 54), (54, 55, 57, 56), (56, 57, 59, 58), (58, 59, 61, 60), (37, 35, 81, 82), (60, 61, 63, 62), (62, 63, 1, 0), (8, 10, 101, 100), (89, 88, 152, 153), (55, 53, 90, 91), (11, 9, 68, 69), (29, 27, 77, 78), (47, 45, 86, 87), (3, 1, 65, 64), (1, 63, 95, 65), (21, 19, 73, 74), (39, 37, 82, 83), (57, 55, 91, 92), (13, 11, 69, 70), (31, 29, 78, 79), (49, 47, 87, 88), (5, 3, 64, 66), (23, 21, 74, 75), (41, 39, 83, 84), (59, 57, 92, 93), (15, 13, 70, 71), (33, 31, 79, 80), (51, 49, 88, 89), (7, 5, 66, 67), (25, 23, 75, 76), (43, 41, 84, 85), (61, 59, 93, 94), (17, 15, 71, 72), (35, 33, 80, 81), (53, 51, 89, 90), (9, 7, 67, 68), (27, 25, 76, 77), (45, 43, 85, 86), (63, 61, 94, 95), (19, 17, 72, 73), (123, 124, 188, 187), (26, 28, 110, 109), (44, 46, 119, 118), (0, 2, 97, 96), (62, 0, 96, 127), (18, 20, 106, 105), (36, 38, 115, 114), (54, 56, 124, 123), (10, 12, 102, 101), (28, 30, 111, 110), (46, 48, 120, 119), (2, 4, 98, 97), (20, 22, 107, 106), (38, 40, 116, 115), (56, 58, 125, 124), (12, 14, 103, 102), (30, 32, 112, 111), (48, 50, 121, 120), (4, 6, 99, 98), (22, 24, 108, 107), (40, 42, 117, 116), (58, 60, 126, 125), (14, 16, 104, 103), (32, 34, 113, 112), (50, 52, 122, 121), (6, 8, 100, 99), (24, 26, 109, 108), (42, 44, 118, 117), (60, 62, 127, 126), (16, 18, 105, 104), (34, 36, 114, 113), (52, 54, 123, 122), (159, 158, 222, 223), (76, 75, 139, 140), (90, 89, 153, 154), (77, 76, 140, 141), (91, 90, 154, 155), (78, 77, 141, 142), (64, 65, 129, 128), (92, 91, 155, 156), (79, 78, 142, 143), (66, 64, 128, 130), (93, 92, 156, 157), (80, 79, 143, 144), (67, 66, 130, 131), (94, 93, 157, 158), (81, 80, 144, 145), (68, 67, 131, 132), (95, 94, 158, 159), (82, 81, 145, 146), (69, 68, 132, 133), (65, 95, 159, 129), (83, 82, 146, 147), (70, 69, 133, 134), (84, 83, 147, 148), (71, 70, 134, 135), (85, 84, 148, 149), (72, 71, 135, 136), (86, 85, 149, 150), (73, 72, 136, 137), (87, 86, 150, 151), (74, 73, 137, 138), (88, 87, 151, 152), (75, 74, 138, 139), (173, 174, 238, 237), (110, 111, 175, 174), (97, 98, 162, 161), (124, 125, 189, 188), (111, 112, 176, 175), (98, 99, 163, 162), (125, 126, 190, 189), (112, 113, 177, 176), (99, 100, 164, 163), (126, 127, 191, 190), (113, 114, 178, 177), (100, 101, 165, 164), (127, 96, 160, 191), (114, 115, 179, 178), (101, 102, 166, 165), (115, 116, 180, 179), (102, 103, 167, 166), (116, 117, 181, 180), (103, 104, 168, 167), (117, 118, 182, 181), (104, 105, 169, 168), (118, 119, 183, 182), (105, 106, 170, 169), (119, 120, 184, 183), (106, 107, 171, 170), (120, 121, 185, 184), (107, 108, 172, 171), (121, 122, 186, 185), (108, 109, 173, 172), (122, 123, 187, 186), (109, 110, 174, 173), (96, 97, 161, 160), (192, 193, 223, 222, 221, 220, 219, 218, 217, 216, 215, 214, 213, 212, 211, 210, 209, 208, 207, 206, 205, 204, 203, 202, 201, 200, 199, 198, 197, 196, 195, 194), (146, 145, 209, 210), (133, 132, 196, 197), (129, 159, 223, 193), (147, 146, 210, 211), (134, 133, 197, 198), (148, 147, 211, 212), (135, 134, 198, 199), (149, 148, 212, 213), (136, 135, 199, 200), (150, 149, 213, 214), (137, 136, 200, 201), (151, 150, 214, 215), (138, 137, 201, 202), (152, 151, 215, 216), (139, 138, 202, 203), (153, 152, 216, 217), (140, 139, 203, 204), (154, 153, 217, 218), (141, 140, 204, 205), (155, 154, 218, 219), (142, 141, 205, 206), (128, 129, 193, 192), (156, 155, 219, 220), (143, 142, 206, 207), (130, 128, 192, 194), (157, 156, 220, 221), (144, 143, 207, 208), (131, 130, 194, 195), (158, 157, 221, 222), (145, 144, 208, 209), (132, 131, 195, 196), (224, 225, 226, 227, 228, 229, 230, 231, 232, 233, 234, 235, 236, 237, 238, 239, 240, 241, 242, 243, 244, 245, 246, 247, 248, 249, 250, 251, 252, 253, 254, 255), (160, 161, 225, 224), (187, 188, 252, 251), (174, 175, 239, 238), (161, 162, 226, 225), (188, 189, 253, 252), (175, 176, 240, 239), (162, 163, 227, 226), (189, 190, 254, 253), (176, 177, 241, 240), (163, 164, 228, 227), (190, 191, 255, 254), (177, 178, 242, 241), (164, 165, 229, 228), (191, 160, 224, 255), (178, 179, 243, 242), (165, 166, 230, 229), (179, 180, 244, 243), (166, 167, 231, 230), (180, 181, 245, 244), (167, 168, 232, 231), (181, 182, 246, 245), (168, 169, 233, 232), (182, 183, 247, 246), (169, 170, 234, 233), (183, 184, 248, 247), (170, 171, 235, 234), (184, 185, 249, 248), (171, 172, 236, 235), (185, 186, 250, 249), (172, 173, 237, 236), (186, 187, 251, 250)])
me_cylinder.materials.append(mat_material_004)
me_cylinder.materials.append(mat_material_006)
me_cylinder.use_remesh_preserve_volume = False
me_cylinder.use_remesh_preserve_attributes = False
me_cylinder.use_mirror_vertex_groups = False
me_cylinder.update()

# ---- objects
ob_cylinder_002 = bpy.data.objects.new('Cylinder.002', me_cylinder_002)
ob_cylinder_001 = bpy.data.objects.new('Cylinder.001', me_cylinder_001)
ob_cylinder = bpy.data.objects.new('Cylinder', me_cylinder)
ob_lamp = bpy.data.objects.new('Lamp', light_lamp)
ob_camera = bpy.data.objects.new('Camera', cam_camera)

# ---- transforms, parenting, visibility, modifiers, constraints
ob_cylinder_002.location = (-0.04711, -6.956, 1.395)
ob_cylinder_002.rotation_euler = (1.571, -0.0, 0.0)
ob_cylinder_002.scale = (0.04803, 0.04803, 0.04803)
ob_cylinder_002.lineart.crease_threshold = 0.0
ob_cylinder_001.location = (-0.0576, 4.105, 1.392)
ob_cylinder_001.rotation_euler = (1.571, -0.0, 0.0)
ob_cylinder_001.scale = (0.048, 0.048, 0.05473)
ob_cylinder_001.lineart.crease_threshold = 0.0
ob_cylinder.location = (-0.04673, -3.108, 1.394)
ob_cylinder.rotation_euler = (1.571, -0.0, 0.0)
ob_cylinder.scale = (0.09326, 0.09326, 0.09326)
ob_cylinder.lineart.crease_threshold = 0.0
ob_lamp.location = (2.301, -3.692, 1.577)
ob_lamp.rotation_euler = (0.6503, 0.05522, 1.866)
ob_lamp.lock_rotations_4d = False
ob_lamp.empty_display_type = 'ARROWS'
ob_lamp.color = (0.0, 0.0, 0.0, 0.0)
ob_lamp.lineart.crease_threshold = 0.0
ob_camera.location = (15.97, -2.534, 5.881)
ob_camera.rotation_euler = (1.266, -1.261e-05, 1.52)
ob_camera.scale = (1.287, 1.287, 1.287)
ob_camera.lock_rotations_4d = False
ob_camera.empty_display_type = 'ARROWS'
ob_camera.color = (0.0, 0.0, 0.0, 0.0)
ob_camera.display_type = 'WIRE'
ob_camera.lineart.crease_threshold = 0.0

# ---- collection membership
col_collection_1.objects.link(ob_cylinder_002)
col_collection_1.objects.link(ob_cylinder_001)
col_collection_1.objects.link(ob_cylinder)
col_collection_1.objects.link(ob_lamp)
col_collection_1.objects.link(ob_camera)

# ---- scene / render settings (as saved in the file)
scene.camera = ob_camera
scene.frame_start = 1; scene.frame_end = 250; scene.frame_set(168)
scene.render.engine = 'CYCLES'
scene.render.resolution_percentage = 50
scene.render.dither_intensity = 0.0
scene.cycles.use_denoising = False
scene.cycles.samples = 128
scene.cycles.sampling_pattern = 'TABULATED_SOBOL'
scene.cycles.use_adaptive_sampling = False
scene.cycles.use_light_tree = False
scene.cycles.blur_glossy = 0.0
scene.cycles.sample_clamp_indirect = 0.0
scene.view_settings.view_transform = 'Standard'
bpy.context.view_layer.update()

